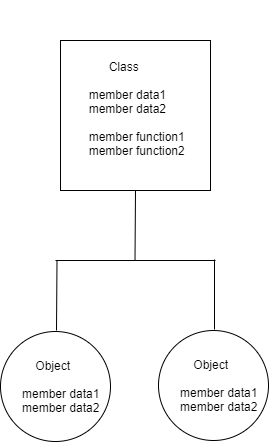

The diagram above was exported from draw.io. Its source (the exported page's mxGraphModel, read from the mxfile embedded in the PNG):
<mxGraphModel dx="622" dy="1681" grid="1" gridSize="10" guides="1" tooltips="1" connect="1" arrows="1" fold="1" page="1" pageScale="1" pageWidth="827" pageHeight="1169" math="0" shadow="0">
  <root>
    <mxCell id="0" />
    <mxCell id="1" parent="0" />
    <mxCell id="3" value="&lt;span style=&quot;white-space: pre&quot;&gt;&#09;&lt;/span&gt;&lt;span style=&quot;white-space: pre&quot;&gt;&#09;&lt;/span&gt;&amp;nbsp; &lt;br&gt;&lt;br&gt;&lt;br&gt;&lt;span style=&quot;white-space: pre&quot;&gt;&#09;&lt;/span&gt;&amp;nbsp; &lt;br&gt;&lt;span style=&quot;white-space: pre&quot;&gt;&#09;&lt;/span&gt;&amp;nbsp; &amp;nbsp; &amp;nbsp; Class&lt;br&gt;&lt;br&gt;&lt;span style=&quot;white-space: pre&quot;&gt;&#09;&lt;/span&gt;member data1&lt;br&gt;&lt;span style=&quot;white-space: pre&quot;&gt;&#09;&lt;/span&gt;member data2&lt;br&gt;&lt;br&gt;&lt;span style=&quot;white-space: pre&quot;&gt;&#09;&lt;/span&gt;member function1&lt;br&gt;&lt;span style=&quot;white-space: pre&quot;&gt;&#09;&lt;/span&gt;member function2&lt;br&gt;&lt;br&gt;&lt;br&gt;&lt;br&gt;&lt;br&gt;&lt;br&gt;" style="whiteSpace=wrap;html=1;aspect=fixed;align=left;" vertex="1" parent="1">
      <mxGeometry x="220" y="20" width="150" height="150" as="geometry" />
    </mxCell>
    <mxCell id="5" value="" style="endArrow=none;html=1;rounded=0;" edge="1" parent="1">
      <mxGeometry width="50" height="50" relative="1" as="geometry">
        <mxPoint x="215" y="240" as="sourcePoint" />
        <mxPoint x="375" y="240" as="targetPoint" />
      </mxGeometry>
    </mxCell>
    <mxCell id="6" value="" style="endArrow=none;html=1;rounded=0;entryX=0.5;entryY=1;entryDx=0;entryDy=0;" edge="1" parent="1" target="3">
      <mxGeometry width="50" height="50" relative="1" as="geometry">
        <mxPoint x="294.5" y="240" as="sourcePoint" />
        <mxPoint x="294.5" y="180" as="targetPoint" />
      </mxGeometry>
    </mxCell>
    <mxCell id="7" value="&amp;nbsp; &amp;nbsp; &amp;nbsp; &amp;nbsp; &amp;nbsp; Object&lt;br&gt;&lt;br&gt;&amp;nbsp; &amp;nbsp; &amp;nbsp; member data1&lt;br&gt;&amp;nbsp; &amp;nbsp; &amp;nbsp; member data2" style="ellipse;whiteSpace=wrap;html=1;aspect=fixed;align=left;" vertex="1" parent="1">
      <mxGeometry x="160" y="311" width="110" height="110" as="geometry" />
    </mxCell>
    <mxCell id="9" value="" style="endArrow=none;html=1;rounded=0;entryX=0.5;entryY=1;entryDx=0;entryDy=0;" edge="1" parent="1">
      <mxGeometry width="50" height="50" relative="1" as="geometry">
        <mxPoint x="216" y="310" as="sourcePoint" />
        <mxPoint x="216.5" y="240" as="targetPoint" />
      </mxGeometry>
    </mxCell>
    <mxCell id="10" value="&amp;nbsp; &amp;nbsp; &amp;nbsp; &amp;nbsp; &amp;nbsp; Object&lt;br&gt;&lt;br&gt;&amp;nbsp; &amp;nbsp; &amp;nbsp; member data1&lt;br&gt;&amp;nbsp; &amp;nbsp; &amp;nbsp; member data2" style="ellipse;whiteSpace=wrap;html=1;aspect=fixed;align=left;" vertex="1" parent="1">
      <mxGeometry x="318" y="310" width="110" height="110" as="geometry" />
    </mxCell>
    <mxCell id="11" value="" style="endArrow=none;html=1;rounded=0;" edge="1" parent="1">
      <mxGeometry width="50" height="50" relative="1" as="geometry">
        <mxPoint x="374" y="239" as="sourcePoint" />
        <mxPoint x="374" y="309" as="targetPoint" />
      </mxGeometry>
    </mxCell>
  </root>
</mxGraphModel>